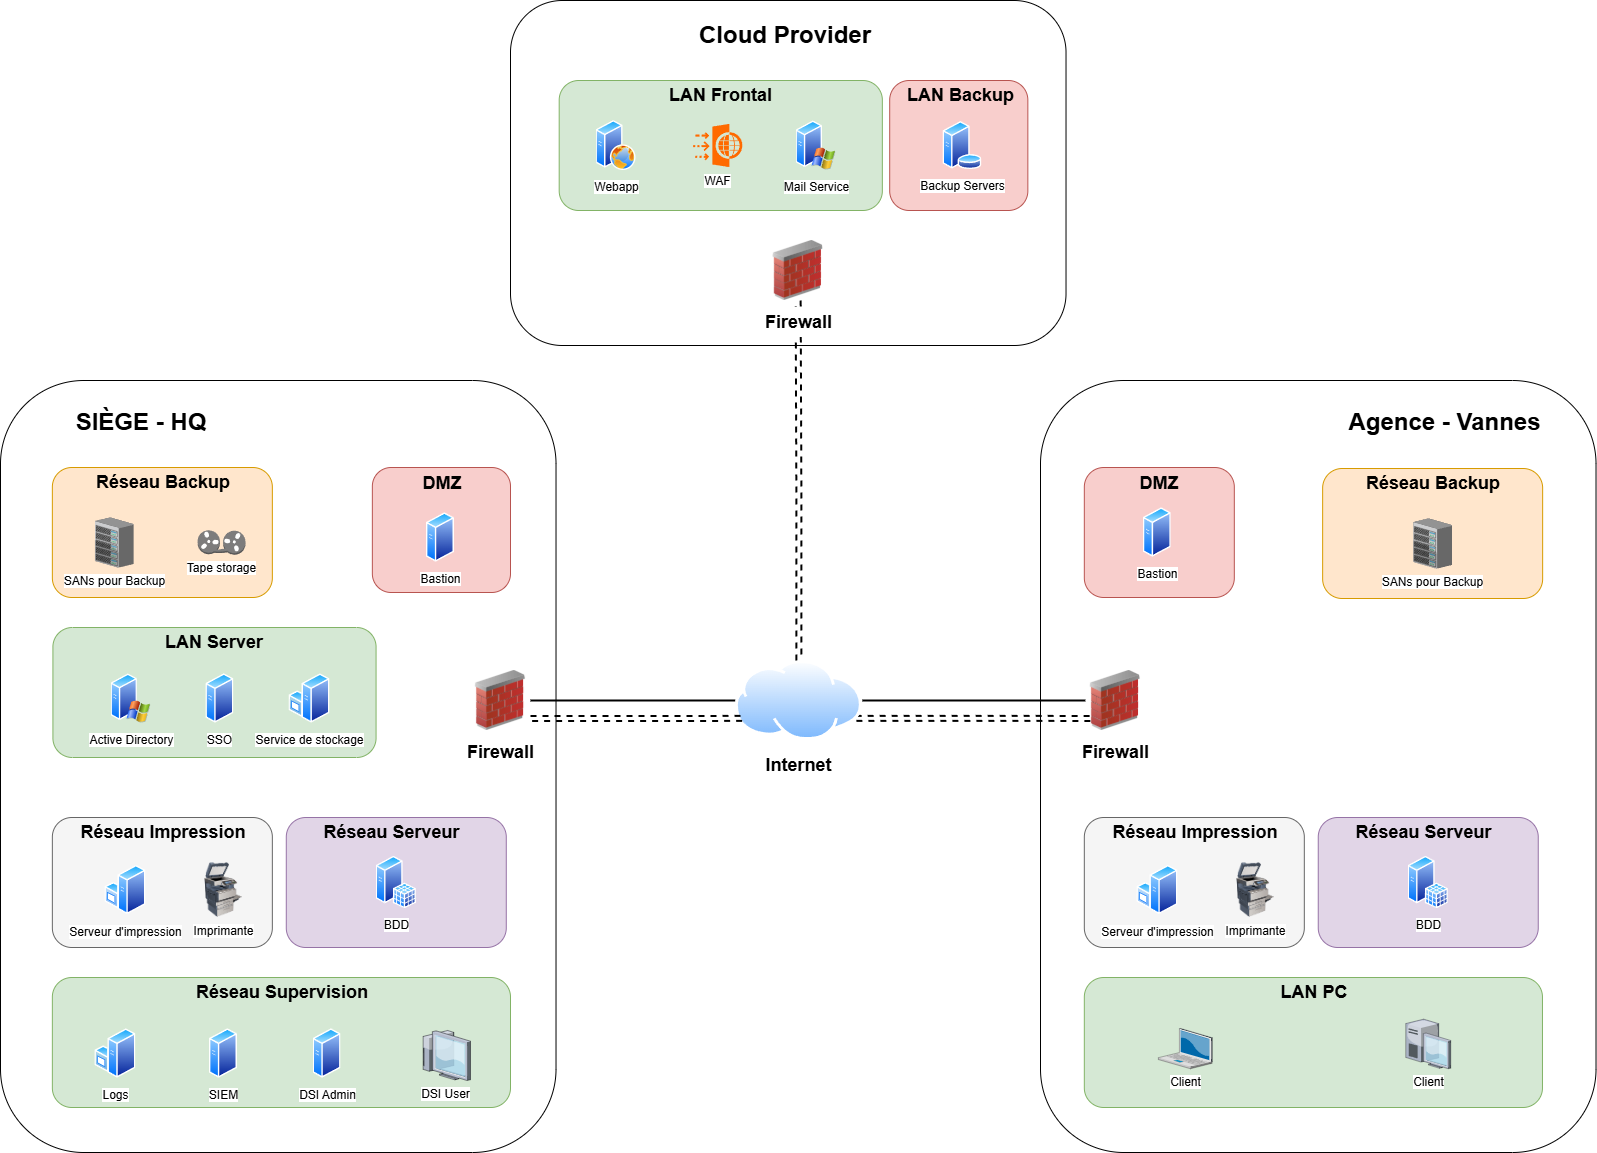

The diagram above was exported from draw.io. Its source (the exported page's mxGraphModel, read from the mxfile embedded in the PNG):
<mxGraphModel dx="4274" dy="-2824" grid="1" gridSize="10" guides="1" tooltips="1" connect="1" arrows="1" fold="1" page="1" pageScale="1" pageWidth="827" pageHeight="1169" math="0" shadow="0">
  <root>
    <mxCell id="0" />
    <mxCell id="1" parent="0" />
    <mxCell id="4YWZL3nNaygqKFibJjto-1" value="" style="rounded=1;whiteSpace=wrap;html=1;" parent="1" vertex="1">
      <mxGeometry x="-790" y="5060" width="555.52" height="772" as="geometry" />
    </mxCell>
    <mxCell id="4YWZL3nNaygqKFibJjto-3" value="" style="rounded=1;whiteSpace=wrap;html=1;" parent="1" vertex="1">
      <mxGeometry x="250.0000000000001" y="5060" width="555.52" height="772" as="geometry" />
    </mxCell>
    <mxCell id="4YWZL3nNaygqKFibJjto-92" style="edgeStyle=orthogonalEdgeStyle;rounded=0;orthogonalLoop=1;jettySize=auto;html=1;exitX=1;exitY=0.5;exitDx=0;exitDy=0;fontSize=11;endArrow=none;startFill=0;strokeWidth=2;" parent="1" source="4YWZL3nNaygqKFibJjto-5" target="4YWZL3nNaygqKFibJjto-7" edge="1">
      <mxGeometry relative="1" as="geometry" />
    </mxCell>
    <mxCell id="4YWZL3nNaygqKFibJjto-93" style="edgeStyle=orthogonalEdgeStyle;rounded=0;orthogonalLoop=1;jettySize=auto;html=1;exitX=0;exitY=0.5;exitDx=0;exitDy=0;strokeWidth=2;endArrow=none;startFill=0;" parent="1" source="4YWZL3nNaygqKFibJjto-5" target="4YWZL3nNaygqKFibJjto-6" edge="1">
      <mxGeometry relative="1" as="geometry" />
    </mxCell>
    <mxCell id="4YWZL3nNaygqKFibJjto-96" style="edgeStyle=orthogonalEdgeStyle;rounded=0;orthogonalLoop=1;jettySize=auto;html=1;exitX=1;exitY=0.75;exitDx=0;exitDy=0;shape=link;strokeWidth=2;dashed=1;" parent="1" source="4YWZL3nNaygqKFibJjto-5" edge="1">
      <mxGeometry relative="1" as="geometry">
        <mxPoint x="311.85" y="5398" as="targetPoint" />
      </mxGeometry>
    </mxCell>
    <mxCell id="4YWZL3nNaygqKFibJjto-5" value="&lt;h2 style=&quot;line-height: 0%;&quot;&gt;Internet&lt;/h2&gt;" style="image;aspect=fixed;perimeter=ellipsePerimeter;html=1;align=center;shadow=0;dashed=0;spacingTop=3;image=img/lib/active_directory/internet_cloud.svg;" parent="1" vertex="1">
      <mxGeometry x="-55.14" y="5340" width="126.99" height="80" as="geometry" />
    </mxCell>
    <mxCell id="4YWZL3nNaygqKFibJjto-6" value="&lt;h2 style=&quot;line-height: 0%;&quot;&gt;Firewall&lt;/h2&gt;" style="image;html=1;image=img/lib/clip_art/networking/Firewall_02_128x128.png;labelBackgroundColor=default;" parent="1" vertex="1">
      <mxGeometry x="-319.9999999999999" y="5350" width="60" height="60" as="geometry" />
    </mxCell>
    <mxCell id="4YWZL3nNaygqKFibJjto-7" value="&lt;h2 style=&quot;line-height: 0%;&quot;&gt;Firewall&lt;/h2&gt;" style="image;html=1;image=img/lib/clip_art/networking/Firewall_02_128x128.png;labelBackgroundColor=default;" parent="1" vertex="1">
      <mxGeometry x="294.85" y="5350" width="60" height="60" as="geometry" />
    </mxCell>
    <mxCell id="4YWZL3nNaygqKFibJjto-9" value="" style="rounded=1;whiteSpace=wrap;html=1;fillColor=#f8cecc;strokeColor=#b85450;" parent="1" vertex="1">
      <mxGeometry x="-418.15" y="5147" width="138.15" height="125" as="geometry" />
    </mxCell>
    <mxCell id="4YWZL3nNaygqKFibJjto-10" value="&lt;span&gt;Bastion&lt;/span&gt;" style="image;aspect=fixed;perimeter=ellipsePerimeter;html=1;align=center;shadow=0;dashed=0;spacingTop=3;image=img/lib/active_directory/generic_server.svg;" parent="1" vertex="1">
      <mxGeometry x="-363.9999999999999" y="5192" width="28.000000000000004" height="50" as="geometry" />
    </mxCell>
    <mxCell id="4YWZL3nNaygqKFibJjto-11" value="&lt;h2&gt;DMZ&lt;/h2&gt;" style="text;html=1;align=center;verticalAlign=middle;whiteSpace=wrap;rounded=0;" parent="1" vertex="1">
      <mxGeometry x="-418.15" y="5148" width="140" height="30" as="geometry" />
    </mxCell>
    <mxCell id="4YWZL3nNaygqKFibJjto-12" value="" style="rounded=1;whiteSpace=wrap;html=1;fillColor=#f8cecc;strokeColor=#b85450;" parent="1" vertex="1">
      <mxGeometry x="293.82000000000005" y="5147" width="150" height="130" as="geometry" />
    </mxCell>
    <mxCell id="4YWZL3nNaygqKFibJjto-13" value="&lt;span&gt;Bastion&lt;/span&gt;" style="image;aspect=fixed;perimeter=ellipsePerimeter;html=1;align=center;shadow=0;dashed=0;spacingTop=3;image=img/lib/active_directory/generic_server.svg;" parent="1" vertex="1">
      <mxGeometry x="352.7900000000002" y="5187" width="28.000000000000004" height="50" as="geometry" />
    </mxCell>
    <mxCell id="4YWZL3nNaygqKFibJjto-14" value="&lt;h2&gt;DMZ&lt;/h2&gt;" style="text;html=1;align=center;verticalAlign=middle;whiteSpace=wrap;rounded=0;" parent="1" vertex="1">
      <mxGeometry x="293.82000000000005" y="5148" width="150" height="30" as="geometry" />
    </mxCell>
    <mxCell id="4YWZL3nNaygqKFibJjto-15" value="&lt;h1&gt;SIÈGE - HQ&lt;/h1&gt;" style="text;html=1;align=center;verticalAlign=middle;whiteSpace=wrap;rounded=0;" parent="1" vertex="1">
      <mxGeometry x="-728.48" y="5087" width="157.54" height="30" as="geometry" />
    </mxCell>
    <mxCell id="4YWZL3nNaygqKFibJjto-16" value="&lt;h1&gt;Agence - Vannes&lt;/h1&gt;" style="text;html=1;align=center;verticalAlign=middle;whiteSpace=wrap;rounded=0;" parent="1" vertex="1">
      <mxGeometry x="547.1700000000001" y="5087" width="215" height="30" as="geometry" />
    </mxCell>
    <mxCell id="4YWZL3nNaygqKFibJjto-17" value="" style="rounded=1;whiteSpace=wrap;html=1;fillColor=#d5e8d4;strokeColor=#82b366;" parent="1" vertex="1">
      <mxGeometry x="-738.15" y="5657" width="458.15" height="130" as="geometry" />
    </mxCell>
    <mxCell id="4YWZL3nNaygqKFibJjto-18" value="&lt;span style=&quot;background-color: light-dark(#ffffff, var(--ge-dark-color, #121212));&quot;&gt;Logs&lt;/span&gt;" style="image;aspect=fixed;perimeter=ellipsePerimeter;html=1;align=center;shadow=0;dashed=0;spacingTop=3;image=img/lib/active_directory/windows_server.svg;labelBackgroundColor=none;" parent="1" vertex="1">
      <mxGeometry x="-695.6100000000004" y="5708" width="41" height="50" as="geometry" />
    </mxCell>
    <mxCell id="4YWZL3nNaygqKFibJjto-19" value="&lt;span&gt;SIEM&lt;/span&gt;" style="image;aspect=fixed;perimeter=ellipsePerimeter;html=1;align=center;shadow=0;dashed=0;spacingTop=3;image=img/lib/active_directory/generic_server.svg;" parent="1" vertex="1">
      <mxGeometry x="-581.0000000000006" y="5708" width="28.000000000000004" height="50" as="geometry" />
    </mxCell>
    <mxCell id="4YWZL3nNaygqKFibJjto-20" value="DSI Admin" style="image;aspect=fixed;perimeter=ellipsePerimeter;html=1;align=center;shadow=0;dashed=0;spacingTop=3;image=img/lib/active_directory/generic_server.svg;" parent="1" vertex="1">
      <mxGeometry x="-477.4800000000005" y="5708" width="28.000000000000004" height="50" as="geometry" />
    </mxCell>
    <mxCell id="4YWZL3nNaygqKFibJjto-21" value="&lt;span style=&quot;background-color: light-dark(#ffffff, var(--ge-dark-color, #121212));&quot;&gt;DSI User&lt;/span&gt;" style="verticalLabelPosition=bottom;sketch=0;aspect=fixed;html=1;verticalAlign=top;strokeColor=none;align=center;outlineConnect=0;shape=mxgraph.citrix.thin_client;" parent="1" vertex="1">
      <mxGeometry x="-370.0000000000001" y="5710" width="50" height="50" as="geometry" />
    </mxCell>
    <mxCell id="4YWZL3nNaygqKFibJjto-26" value="&lt;h2&gt;Réseau Supervision&lt;/h2&gt;" style="text;html=1;align=center;verticalAlign=middle;whiteSpace=wrap;rounded=0;" parent="1" vertex="1">
      <mxGeometry x="-738.15" y="5657" width="460" height="30" as="geometry" />
    </mxCell>
    <mxCell id="4YWZL3nNaygqKFibJjto-27" value="" style="rounded=1;whiteSpace=wrap;html=1;fillColor=#f5f5f5;strokeColor=#666666;fontColor=#333333;" parent="1" vertex="1">
      <mxGeometry x="-738.15" y="5497" width="220" height="130" as="geometry" />
    </mxCell>
    <mxCell id="4YWZL3nNaygqKFibJjto-28" value="&lt;h2&gt;Réseau Impression&lt;/h2&gt;" style="text;html=1;align=center;verticalAlign=middle;whiteSpace=wrap;rounded=0;" parent="1" vertex="1">
      <mxGeometry x="-738.15" y="5497" width="221.67" height="30" as="geometry" />
    </mxCell>
    <mxCell id="4YWZL3nNaygqKFibJjto-29" value="&lt;span style=&quot;background-color: light-dark(#ffffff, var(--ge-dark-color, #121212));&quot;&gt;Serveur d'impression&lt;/span&gt;" style="image;aspect=fixed;perimeter=ellipsePerimeter;html=1;align=center;shadow=0;dashed=0;spacingTop=3;image=img/lib/active_directory/windows_server.svg;labelBackgroundColor=none;" parent="1" vertex="1">
      <mxGeometry x="-685.5400000000003" y="5544.5" width="41" height="50" as="geometry" />
    </mxCell>
    <mxCell id="4YWZL3nNaygqKFibJjto-30" value="Imprimante" style="image;html=1;image=img/lib/clip_art/computers/Printer_Commercial_128x128.png" parent="1" vertex="1">
      <mxGeometry x="-592.9300000000001" y="5542" width="51.85" height="55" as="geometry" />
    </mxCell>
    <mxCell id="4YWZL3nNaygqKFibJjto-31" value="" style="rounded=1;whiteSpace=wrap;html=1;fillColor=#e1d5e7;strokeColor=#9673a6;" parent="1" vertex="1">
      <mxGeometry x="-504.2199999999999" y="5497" width="220" height="130" as="geometry" />
    </mxCell>
    <mxCell id="4YWZL3nNaygqKFibJjto-36" value="&lt;h2&gt;Réseau Serveur&lt;/h2&gt;" style="text;html=1;align=center;verticalAlign=middle;whiteSpace=wrap;rounded=0;" parent="1" vertex="1">
      <mxGeometry x="-508.15" y="5497" width="219.08" height="30" as="geometry" />
    </mxCell>
    <mxCell id="4YWZL3nNaygqKFibJjto-37" value="&lt;span style=&quot;background-color: light-dark(#ffffff, var(--ge-dark-color, #121212));&quot;&gt;BDD&lt;/span&gt;" style="image;aspect=fixed;perimeter=ellipsePerimeter;html=1;align=center;shadow=0;dashed=0;spacingTop=3;image=img/lib/active_directory/sql_server.svg;labelBackgroundColor=none;" parent="1" vertex="1">
      <mxGeometry x="-414.42999999999995" y="5535.75" width="40.43" height="52.5" as="geometry" />
    </mxCell>
    <mxCell id="4YWZL3nNaygqKFibJjto-38" value="" style="rounded=1;whiteSpace=wrap;html=1;fillColor=#ffe6cc;strokeColor=#d79b00;" parent="1" vertex="1">
      <mxGeometry x="-738.15" y="5147" width="220" height="130" as="geometry" />
    </mxCell>
    <mxCell id="4YWZL3nNaygqKFibJjto-39" value="&lt;h2&gt;Réseau Backup&lt;/h2&gt;" style="text;html=1;align=center;verticalAlign=middle;whiteSpace=wrap;rounded=0;" parent="1" vertex="1">
      <mxGeometry x="-738.15" y="5147" width="221.67" height="30" as="geometry" />
    </mxCell>
    <mxCell id="4YWZL3nNaygqKFibJjto-40" value="&lt;span style=&quot;background-color: light-dark(#ffffff, var(--ge-dark-color, #121212));&quot;&gt;SANs pour Backup&lt;/span&gt;" style="verticalLabelPosition=bottom;sketch=0;aspect=fixed;html=1;verticalAlign=top;strokeColor=none;align=center;outlineConnect=0;shape=mxgraph.citrix.chassis;" parent="1" vertex="1">
      <mxGeometry x="-695.6099999999998" y="5197" width="38.73" height="50" as="geometry" />
    </mxCell>
    <mxCell id="4YWZL3nNaygqKFibJjto-41" value="&lt;span style=&quot;background-color: light-dark(#ffffff, var(--ge-dark-color, #121212));&quot;&gt;Tape storage&lt;/span&gt;" style="outlineConnect=0;dashed=0;verticalLabelPosition=bottom;verticalAlign=top;align=center;html=1;shape=mxgraph.aws3.tape_storage;fillColor=#7D7C7C;gradientColor=none;" parent="1" vertex="1">
      <mxGeometry x="-592.93" y="5209.75" width="47.93" height="24.5" as="geometry" />
    </mxCell>
    <mxCell id="4YWZL3nNaygqKFibJjto-55" value="" style="rounded=1;whiteSpace=wrap;html=1;fillColor=#d5e8d4;strokeColor=#82b366;" parent="1" vertex="1">
      <mxGeometry x="293.82000000000005" y="5657" width="458.15" height="130" as="geometry" />
    </mxCell>
    <mxCell id="4YWZL3nNaygqKFibJjto-60" value="&lt;h2&gt;LAN PC&lt;/h2&gt;" style="text;html=1;align=center;verticalAlign=middle;whiteSpace=wrap;rounded=0;" parent="1" vertex="1">
      <mxGeometry x="293.82000000000005" y="5657" width="460" height="30" as="geometry" />
    </mxCell>
    <mxCell id="4YWZL3nNaygqKFibJjto-61" value="" style="rounded=1;whiteSpace=wrap;html=1;fillColor=#f5f5f5;strokeColor=#666666;fontColor=#333333;" parent="1" vertex="1">
      <mxGeometry x="293.82000000000005" y="5497" width="220" height="130" as="geometry" />
    </mxCell>
    <mxCell id="4YWZL3nNaygqKFibJjto-62" value="&lt;h2&gt;Réseau Impression&lt;/h2&gt;" style="text;html=1;align=center;verticalAlign=middle;whiteSpace=wrap;rounded=0;" parent="1" vertex="1">
      <mxGeometry x="293.82000000000005" y="5497" width="221.67" height="30" as="geometry" />
    </mxCell>
    <mxCell id="4YWZL3nNaygqKFibJjto-63" value="&lt;span style=&quot;background-color: light-dark(#ffffff, var(--ge-dark-color, #121212));&quot;&gt;Serveur d'impression&lt;/span&gt;" style="image;aspect=fixed;perimeter=ellipsePerimeter;html=1;align=center;shadow=0;dashed=0;spacingTop=3;image=img/lib/active_directory/windows_server.svg;labelBackgroundColor=none;" parent="1" vertex="1">
      <mxGeometry x="346.4299999999997" y="5544.5" width="41" height="50" as="geometry" />
    </mxCell>
    <mxCell id="4YWZL3nNaygqKFibJjto-64" value="Imprimante" style="image;html=1;image=img/lib/clip_art/computers/Printer_Commercial_128x128.png" parent="1" vertex="1">
      <mxGeometry x="439.03999999999996" y="5542" width="51.85" height="55" as="geometry" />
    </mxCell>
    <mxCell id="4YWZL3nNaygqKFibJjto-65" value="" style="rounded=1;whiteSpace=wrap;html=1;fillColor=#e1d5e7;strokeColor=#9673a6;" parent="1" vertex="1">
      <mxGeometry x="527.7500000000001" y="5497" width="220" height="130" as="geometry" />
    </mxCell>
    <mxCell id="4YWZL3nNaygqKFibJjto-66" value="&lt;h2&gt;Réseau Serveur&lt;/h2&gt;" style="text;html=1;align=center;verticalAlign=middle;whiteSpace=wrap;rounded=0;" parent="1" vertex="1">
      <mxGeometry x="523.82" y="5497" width="219.08" height="30" as="geometry" />
    </mxCell>
    <mxCell id="4YWZL3nNaygqKFibJjto-67" value="&lt;span style=&quot;background-color: light-dark(#ffffff, var(--ge-dark-color, #121212));&quot;&gt;BDD&lt;/span&gt;" style="image;aspect=fixed;perimeter=ellipsePerimeter;html=1;align=center;shadow=0;dashed=0;spacingTop=3;image=img/lib/active_directory/sql_server.svg;labelBackgroundColor=none;" parent="1" vertex="1">
      <mxGeometry x="617.5400000000001" y="5535.75" width="40.43" height="52.5" as="geometry" />
    </mxCell>
    <mxCell id="4YWZL3nNaygqKFibJjto-69" value="Client" style="verticalLabelPosition=bottom;sketch=0;aspect=fixed;html=1;verticalAlign=top;strokeColor=none;align=center;outlineConnect=0;shape=mxgraph.citrix.laptop_2;labelBackgroundColor=default;" parent="1" vertex="1">
      <mxGeometry x="367.88" y="5708" width="53.93" height="40.22" as="geometry" />
    </mxCell>
    <mxCell id="4YWZL3nNaygqKFibJjto-70" value="Client" style="verticalLabelPosition=bottom;sketch=0;aspect=fixed;html=1;verticalAlign=top;strokeColor=none;align=center;outlineConnect=0;shape=mxgraph.citrix.desktop;labelBackgroundColor=default;" parent="1" vertex="1">
      <mxGeometry x="615.25" y="5698.67" width="45" height="49.55" as="geometry" />
    </mxCell>
    <mxCell id="4YWZL3nNaygqKFibJjto-71" value="" style="rounded=1;whiteSpace=wrap;html=1;fillColor=#ffe6cc;strokeColor=#d79b00;" parent="1" vertex="1">
      <mxGeometry x="532.15" y="5148" width="220" height="130" as="geometry" />
    </mxCell>
    <mxCell id="4YWZL3nNaygqKFibJjto-72" value="&lt;h2&gt;Réseau Backup&lt;/h2&gt;" style="text;html=1;align=center;verticalAlign=middle;whiteSpace=wrap;rounded=0;" parent="1" vertex="1">
      <mxGeometry x="532.15" y="5148" width="221.67" height="30" as="geometry" />
    </mxCell>
    <mxCell id="4YWZL3nNaygqKFibJjto-73" value="&lt;span style=&quot;background-color: light-dark(#ffffff, var(--ge-dark-color, #121212));&quot;&gt;SANs pour Backup&lt;/span&gt;" style="verticalLabelPosition=bottom;sketch=0;aspect=fixed;html=1;verticalAlign=top;strokeColor=none;align=center;outlineConnect=0;shape=mxgraph.citrix.chassis;" parent="1" vertex="1">
      <mxGeometry x="622.7800000000002" y="5198" width="38.73" height="50" as="geometry" />
    </mxCell>
    <mxCell id="4YWZL3nNaygqKFibJjto-75" value="" style="rounded=1;whiteSpace=wrap;html=1;" parent="1" vertex="1">
      <mxGeometry x="-280" y="4680" width="555.52" height="345" as="geometry" />
    </mxCell>
    <mxCell id="4YWZL3nNaygqKFibJjto-95" style="edgeStyle=orthogonalEdgeStyle;rounded=0;orthogonalLoop=1;jettySize=auto;html=1;exitX=0.5;exitY=0;exitDx=0;exitDy=0;strokeWidth=2;shape=link;strokeColor=default;dashed=1;" parent="1" source="4YWZL3nNaygqKFibJjto-5" target="4YWZL3nNaygqKFibJjto-76" edge="1">
      <mxGeometry relative="1" as="geometry" />
    </mxCell>
    <mxCell id="4YWZL3nNaygqKFibJjto-76" value="&lt;h2 style=&quot;line-height: 0%;&quot;&gt;Firewall&lt;/h2&gt;" style="image;html=1;image=img/lib/clip_art/networking/Firewall_02_128x128.png;labelBackgroundColor=default;" parent="1" vertex="1">
      <mxGeometry x="-22.369999999999983" y="4920" width="60" height="60" as="geometry" />
    </mxCell>
    <mxCell id="4YWZL3nNaygqKFibJjto-78" value="&lt;h1&gt;Cloud Provider&lt;br&gt;&lt;/h1&gt;" style="text;html=1;align=center;verticalAlign=middle;whiteSpace=wrap;rounded=0;" parent="1" vertex="1">
      <mxGeometry x="-280" y="4700" width="550" height="30" as="geometry" />
    </mxCell>
    <mxCell id="4YWZL3nNaygqKFibJjto-79" value="" style="rounded=1;whiteSpace=wrap;html=1;fillColor=#d5e8d4;strokeColor=#82b366;" parent="1" vertex="1">
      <mxGeometry x="-231.31" y="4760" width="323.16" height="130" as="geometry" />
    </mxCell>
    <mxCell id="4YWZL3nNaygqKFibJjto-80" value="" style="rounded=1;whiteSpace=wrap;html=1;fillColor=#f8cecc;strokeColor=#b85450;" parent="1" vertex="1">
      <mxGeometry x="99.19999999999999" y="4760" width="138.15" height="130" as="geometry" />
    </mxCell>
    <mxCell id="4YWZL3nNaygqKFibJjto-81" value="" style="rounded=1;whiteSpace=wrap;html=1;fillColor=#d5e8d4;strokeColor=#82b366;" parent="1" vertex="1">
      <mxGeometry x="-737.59" y="5307" width="323.16" height="130" as="geometry" />
    </mxCell>
    <mxCell id="4YWZL3nNaygqKFibJjto-82" value="&lt;h2&gt;LAN Server&lt;/h2&gt;" style="text;html=1;align=center;verticalAlign=middle;whiteSpace=wrap;rounded=0;" parent="1" vertex="1">
      <mxGeometry x="-736.01" y="5307" width="320" height="30" as="geometry" />
    </mxCell>
    <mxCell id="4YWZL3nNaygqKFibJjto-83" value="&lt;h2&gt;LAN Frontal&lt;/h2&gt;" style="text;html=1;align=center;verticalAlign=middle;whiteSpace=wrap;rounded=0;" parent="1" vertex="1">
      <mxGeometry x="-231.31" y="4760" width="323.16" height="30" as="geometry" />
    </mxCell>
    <mxCell id="4YWZL3nNaygqKFibJjto-84" value="&lt;h2&gt;LAN Backup&lt;/h2&gt;" style="text;html=1;align=center;verticalAlign=middle;whiteSpace=wrap;rounded=0;" parent="1" vertex="1">
      <mxGeometry x="99.19999999999999" y="4760" width="142.65" height="30" as="geometry" />
    </mxCell>
    <mxCell id="4YWZL3nNaygqKFibJjto-85" value="Mail Service" style="image;aspect=fixed;perimeter=ellipsePerimeter;html=1;align=center;shadow=0;dashed=0;spacingTop=3;image=img/lib/active_directory/windows_server_2.svg;labelBackgroundColor=default;" parent="1" vertex="1">
      <mxGeometry x="5.520000000000039" y="4800" width="40" height="50" as="geometry" />
    </mxCell>
    <mxCell id="4YWZL3nNaygqKFibJjto-86" value="&lt;div&gt;Webapp&lt;/div&gt;" style="image;aspect=fixed;perimeter=ellipsePerimeter;html=1;align=center;shadow=0;dashed=0;spacingTop=3;image=img/lib/active_directory/web_server.svg;labelBackgroundColor=default;" parent="1" vertex="1">
      <mxGeometry x="-194.47999999999993" y="4800" width="40" height="50" as="geometry" />
    </mxCell>
    <mxCell id="4YWZL3nNaygqKFibJjto-87" value="&lt;div&gt;WAF&lt;/div&gt;" style="points=[];aspect=fixed;html=1;align=center;shadow=0;dashed=0;fillColor=#FF6A00;strokeColor=none;shape=mxgraph.alibaba_cloud.waf_web_application_firewall;verticalAlign=top;labelPosition=center;verticalLabelPosition=bottom;labelBackgroundColor=default;" parent="1" vertex="1">
      <mxGeometry x="-97.34999999999998" y="4803.4" width="49.199999999999996" height="43.199999999999996" as="geometry" />
    </mxCell>
    <mxCell id="4YWZL3nNaygqKFibJjto-88" value="&lt;span&gt;Backup Servers&lt;/span&gt;" style="image;aspect=fixed;perimeter=ellipsePerimeter;html=1;align=center;shadow=0;dashed=0;spacingTop=3;image=img/lib/active_directory/database_server.svg;labelBackgroundColor=default;" parent="1" vertex="1">
      <mxGeometry x="152.26999999999995" y="4801" width="39.36" height="48" as="geometry" />
    </mxCell>
    <mxCell id="4YWZL3nNaygqKFibJjto-89" value="Active Directory" style="image;aspect=fixed;perimeter=ellipsePerimeter;html=1;align=center;shadow=0;dashed=0;spacingTop=3;image=img/lib/active_directory/windows_server_2.svg;labelBackgroundColor=default;" parent="1" vertex="1">
      <mxGeometry x="-679.4999999999999" y="5353" width="40" height="50" as="geometry" />
    </mxCell>
    <mxCell id="4YWZL3nNaygqKFibJjto-90" value="&lt;span&gt;SSO&lt;/span&gt;" style="image;aspect=fixed;perimeter=ellipsePerimeter;html=1;align=center;shadow=0;dashed=0;spacingTop=3;image=img/lib/active_directory/generic_server.svg;" parent="1" vertex="1">
      <mxGeometry x="-584.5999999999999" y="5353" width="28.000000000000004" height="50" as="geometry" />
    </mxCell>
    <mxCell id="4YWZL3nNaygqKFibJjto-91" value="Service de stockage" style="image;aspect=fixed;perimeter=ellipsePerimeter;html=1;align=center;shadow=0;dashed=0;spacingTop=3;image=img/lib/active_directory/windows_server.svg;labelBackgroundColor=default;" parent="1" vertex="1">
      <mxGeometry x="-501.51" y="5353" width="41" height="50" as="geometry" />
    </mxCell>
    <mxCell id="4YWZL3nNaygqKFibJjto-97" style="edgeStyle=orthogonalEdgeStyle;rounded=0;orthogonalLoop=1;jettySize=auto;html=1;shape=link;strokeWidth=2;dashed=1;entryX=0;entryY=0.75;entryDx=0;entryDy=0;" parent="1" source="4YWZL3nNaygqKFibJjto-6" target="4YWZL3nNaygqKFibJjto-5" edge="1">
      <mxGeometry relative="1" as="geometry">
        <mxPoint x="-300" y="5397" as="sourcePoint" />
        <mxPoint x="-88.15" y="5417" as="targetPoint" />
        <Array as="points">
          <mxPoint x="-238.15" y="5398" />
          <mxPoint x="-238.15" y="5398" />
        </Array>
      </mxGeometry>
    </mxCell>
  </root>
</mxGraphModel>